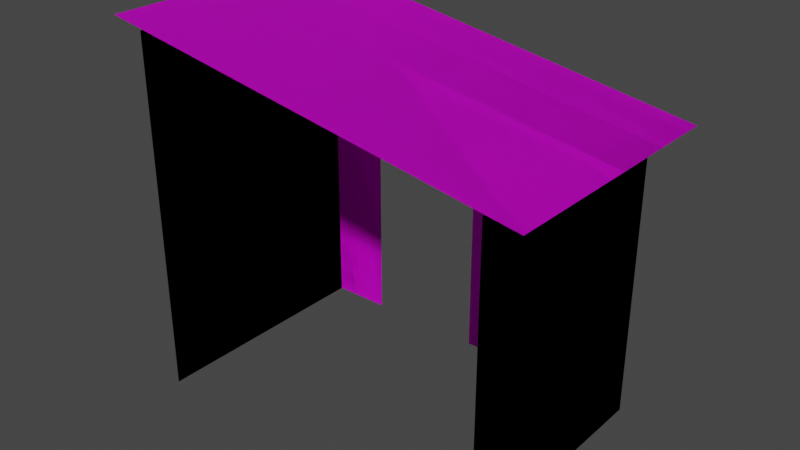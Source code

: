 # Source: Leanto_A.blend  (saved by Blender 2.90.8; exported with 4.5.12 LTS)
import bpy
from mathutils import Matrix  # noqa: F401  (used for matrix-valued properties, if any)

bpy.ops.wm.read_factory_settings(use_empty=True)
scene = bpy.context.scene
scene.name = 'Scene'

# ---- collections
col_collection = bpy.data.collections.new('Collection'); scene.collection.children.link(col_collection)

# ---- images (referenced by path relative to the original .blend; pixels are not part of the script)
import os
ASSET_DIR = os.environ.get("B2B_ASSET_DIR", "")  # directory of the original .blend (textures are referenced by path, not embedded)
HERE = os.path.dirname(os.path.abspath(__file__))  # packed textures are extracted next to this script under _unpacked/

def load_image(name, relpath, width, height, colorspace="sRGB"):
    """Load a texture the original file referenced (path relative to the .blend, or extracted next to this script)."""
    p = next((c for c in (os.path.join(HERE, relpath), os.path.join(ASSET_DIR, relpath)) if relpath and os.path.exists(c)), "")
    if p:
        img = bpy.data.images.load(p, check_existing=True)
        img.name = name
    else:  # same state as the original file: an image datablock whose file is absent (Cycles renders it pink)
        img = bpy.data.images.new(name, width, height)
        img.source = "FILE"
        img.filepath = "//" + (relpath or name)
    img.colorspace_settings.name = colorspace
    return img
img_material_base_color = load_image('material Base Color', 'Shed Corrugated Texture.png', 1024, 1024, 'sRGB')

# ---- materials (node trees are filled in below, after node groups)
mat_material = bpy.data.materials.new('material')
mat_material.use_transparent_shadow = False
mat_material.diffuse_color = (1.0, 1.0, 1.0, 1.0)
mat_material_0 = bpy.data.materials.new('material_0')
mat_material_0.use_transparent_shadow = False
mat_material_0.diffuse_color = (0.6431, 0.698, 0.7333, 1.0)

# ---- material node trees
mat_material.use_nodes = True; mat_material.node_tree.nodes.clear()
_N = mat_material.node_tree.nodes; _L = mat_material.node_tree.links
n0 = _N.new('ShaderNodeBsdfPrincipled'); n0.name = 'Principled BSDF'; n0.location = (0, 300)
n0.distribution = 'GGX'
n0.subsurface_method = 'BURLEY'
n0.inputs[3].default_value = 1.45
n0.inputs[27].default_value = (0.0, 0.0, 0.0, 1.0)
n0.inputs[28].default_value = 1.0
n1 = _N.new('ShaderNodeOutputMaterial'); n1.name = 'Material Output'; n1.location = (300, 300)
n2 = _N.new('ShaderNodeTexImage'); n2.name = 'Image Texture'; n2.location = (-290, 280)
n2.image = img_material_base_color
_L.new(n0.outputs[0], n1.inputs[0])
_L.new(n2.outputs[0], n0.inputs[0])
n1.is_active_output = True
mat_material_0.use_nodes = True; mat_material_0.node_tree.nodes.clear()
_N = mat_material_0.node_tree.nodes; _L = mat_material_0.node_tree.links
n0 = _N.new('ShaderNodeBsdfPrincipled'); n0.name = 'Principled BSDF'; n0.location = (0, 300)
n0.distribution = 'GGX'
n0.subsurface_method = 'BURLEY'
n0.inputs[0].default_value = (0.6431, 0.698, 0.7333, 1.0)
n0.inputs[3].default_value = 1.45
n0.inputs[27].default_value = (0.0, 0.0, 0.0, 1.0)
n0.inputs[28].default_value = 1.0
n1 = _N.new('ShaderNodeOutputMaterial'); n1.name = 'Material Output'; n1.location = (300, 300)
_L.new(n0.outputs[0], n1.inputs[0])
n1.is_active_output = True

# ---- world
world_world = bpy.data.worlds.new('World'); scene.world = world_world
world_world.use_nodes = True; world_world.node_tree.nodes.clear()
_N = world_world.node_tree.nodes; _L = world_world.node_tree.links
n0 = _N.new('ShaderNodeOutputWorld'); n0.name = 'World Output'; n0.location = (300, 300)
n1 = _N.new('ShaderNodeBackground'); n1.name = 'Background'; n1.location = (10, 300)
n1.inputs[0].default_value = (0.05088, 0.05088, 0.05088, 1.0)
_L.new(n1.outputs[0], n0.inputs[0])
n0.is_active_output = True
world_world.color = (0.05088, 0.05088, 0.05088)
world_world.use_sun_shadow = False
world_world.sun_shadow_jitter_overblur = 0.0

# ---- meshes
me_id3 = bpy.data.meshes.new('ID3')
me_id3.from_pydata([(-1.5, 2.5, -1.093e-07), (-1.5, -0.5, 2.0), (-1.5, -0.5, 2.186e-08), (-1.0, 2.0, -8.742e-08), (1.5, 2.0, -8.742e-08), (-1.0, -0.5, 2.186e-08), (-3.61e-16, -0.5, 2.186e-08), (1.5, -0.5, 2.186e-08), (1.5, -0.5, 2.0), (1.785, 1.967, 2.0), (1.785, 1.967, -0.1247), (-1.785, 2.562, 2.0), (-1.785, 2.562, -0.1247), (-1.5, 2.5, 2.0), (-3.61e-16, 2.0, -8.742e-08), (1.5, 2.0, 2.0), (-1.5, 2.5, -1.093e-07), (-1.5, -0.5, 2.0), (-1.5, -0.5, 2.186e-08), (-1.0, 2.0, -8.742e-08), (1.5, 2.0, -8.742e-08), (-1.0, -0.5, 2.186e-08), (-3.61e-16, -0.5, 2.186e-08), (1.5, -0.5, 2.186e-08), (1.5, -0.5, 2.0), (1.785, 1.967, 2.0), (1.785, 1.967, -0.1247), (-1.785, 2.562, 2.0), (-1.785, 2.562, -0.1247), (-1.5, 2.5, 2.0), (-3.61e-16, 2.0, -8.742e-08), (1.5, 2.0, 2.0)], [], [(2, 1, 13, 0), (7, 6, 14, 3, 5, 2, 0, 4), (8, 7, 4, 15), (12, 11, 9, 10), (18, 16, 29, 17), (23, 20, 16, 18, 21, 19, 30, 22), (24, 31, 20, 23), (28, 26, 25, 27)])
_uv = me_id3.uv_layers.new(name='UVMap')
_uv.uv.foreach_set('vector', [0.1162, 0.04537, 0.8748, 0.04537, 0.8748, 0.9964, 0.1162, 0.9964, 0.02722, 0.1234, 0.4973, 0.1198, 0.4973, 0.8566, 0.8094, 0.8566, 0.8094, 0.1361, 0.9655, 0.1361, 0.9655, 0.9873, 0.02722, 0.9891, 0.1397, 0.1597, 0.9383, 0.1597, 0.9383, 0.9946, 0.1397, 0.9946, 0.8312, 0.9528, 0.1652, 0.9528, 0.1652, 0.00363, 0.8312, 0.00363, 0.1162, 0.04537, 0.1162, 0.9964, 0.8748, 0.9964, 0.8748, 0.04537, 0.02722, 0.1234, 0.02722, 0.9891, 0.9655, 0.9873, 0.9655, 0.1361, 0.8094, 0.1361, 0.8094, 0.8566, 0.4973, 0.8566, 0.4973, 0.1198, 0.1397, 0.1597, 0.1397, 0.9946, 0.9383, 0.9946, 0.9383, 0.1597, 0.8312, 0.9528, 0.8312, 0.00363, 0.1652, 0.00363, 0.1652, 0.9528])
me_id3.materials.append(mat_material)
me_id3.materials.append(mat_material_0)
me_id3.use_remesh_fix_poles = True
me_id3.use_remesh_preserve_attributes = False
me_id3.use_mirror_vertex_groups = False
me_id3.update()

# ---- objects
ob_sketchup = bpy.data.objects.new('SketchUp', me_id3)

# ---- transforms, parenting, visibility, modifiers, constraints
ob_sketchup.location = (0.0, 0.0, 0.0)
ob_sketchup.rotation_euler = (1.571, 0.0, 0.0)
ob_sketchup.lineart.crease_threshold = 0.0

# ---- collection membership
col_collection.objects.link(ob_sketchup)

# ---- scene / render settings (as saved in the file)
scene.frame_start = 1; scene.frame_end = 250; scene.frame_set(1)
scene.render.engine = 'BLENDER_EEVEE_NEXT'
scene.cycles.use_denoising = False
scene.cycles.samples = 128
scene.cycles.sampling_pattern = 'TABULATED_SOBOL'
scene.cycles.use_adaptive_sampling = False
scene.cycles.use_light_tree = False
scene.view_settings.view_transform = 'Filmic'
bpy.context.view_layer.update()

# ---- added for rendering (the .blend has no active camera and no usable light): camera, sun
cam_auto = bpy.data.cameras.new('AutoCamera')
cam_auto.lens = 50.0
cam_auto.sensor_width = 36.0
cam_auto.clip_end = 1000.0
ob_auto_camera = bpy.data.objects.new('AutoCamera', cam_auto)
scene.collection.objects.link(ob_auto_camera)
ob_auto_camera.location = (4.77532, -6.66805, 4.85133)
ob_auto_camera.rotation_euler = (1.09748, -7.21219e-08, 0.694738)
scene.camera = ob_auto_camera
light_auto_sun = bpy.data.lights.new('AutoSun', 'SUN')
light_auto_sun.energy = 3.0
light_auto_sun.angle = 0.0523599
ob_auto_sun = bpy.data.objects.new('AutoSun', light_auto_sun)
scene.collection.objects.link(ob_auto_sun)
ob_auto_sun.rotation_euler = (0.872665, 0.174533, 0.523599)
bpy.context.view_layer.update()
